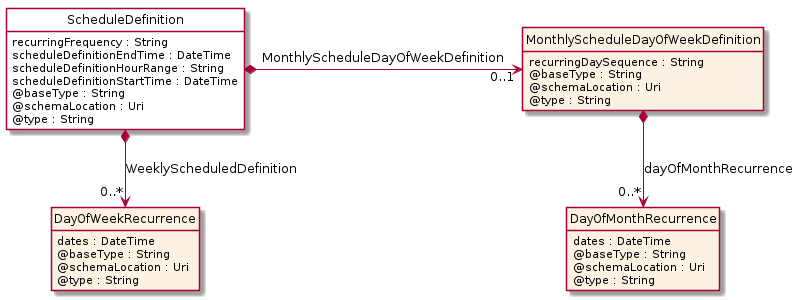

The diagram above was rendered by PlantUML. Its source (embedded in the PNG):
@startuml
hide circle
hide methods
hide stereotype
show <<Enumeration>> stereotype
skinparam class {
   BackgroundColor<<Enumeration>> #E6F5F7
   BackgroundColor<<Ref>> #FFFFE0
   BackgroundColor<<Pivot>> #FFFFFFF
   BackgroundColor<<SimpleType>> #E2F0DA
   BackgroundColor #FCF2E3
}

class ScheduleDefinition <<Pivot>> {
    recurringFrequency : String
    scheduleDefinitionEndTime : DateTime
    scheduleDefinitionHourRange : String
    scheduleDefinitionStartTime : DateTime
    @baseType : String
    @schemaLocation : Uri
    @type : String
}

class DayOfWeekRecurrence  {
    dates : DateTime
    @baseType : String
    @schemaLocation : Uri
    @type : String
}

class MonthlyScheduleDayOfWeekDefinition  {
    recurringDaySequence : String
    @baseType : String
    @schemaLocation : Uri
    @type : String
}

class DayOfMonthRecurrence  {
    dates : DateTime
    @baseType : String
    @schemaLocation : Uri
    @type : String
}

ScheduleDefinition *-right-> "0..1" MonthlyScheduleDayOfWeekDefinition : MonthlyScheduleDayOfWeekDefinition

ScheduleDefinition *-->  "0..*" DayOfWeekRecurrence : WeeklyScheduledDefinition

MonthlyScheduleDayOfWeekDefinition *-->  "0..*" DayOfMonthRecurrence : dayOfMonthRecurrence

@enduml